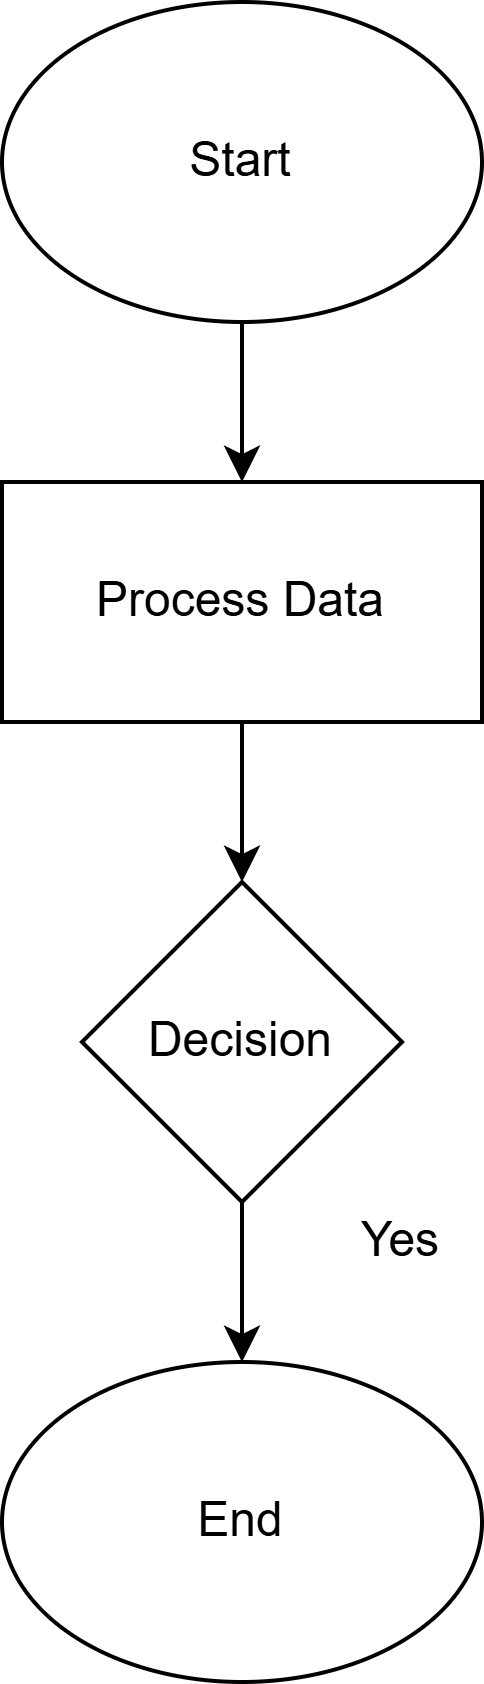

The diagram above was exported from draw.io. Its source (the exported page's mxGraphModel, read from the mxfile embedded in the PNG):
<mxGraphModel dx="451" dy="392" grid="1" gridSize="10" guides="1" tooltips="1" connect="1" arrows="1" fold="1" page="1" pageScale="1" pageWidth="827" pageHeight="1169" background="#ffffff" math="0" shadow="0">
  <root>
    <mxCell id="0" />
    <mxCell id="1" parent="0" />
    <mxCell id="2" value="Start" style="ellipse;whiteSpace=wrap;html=1;" parent="1" vertex="1">
      <mxGeometry x="200" y="20" width="120" height="80" as="geometry" />
    </mxCell>
    <mxCell id="3" value="Process Data" style="rounded=0;whiteSpace=wrap;html=1;" parent="1" vertex="1">
      <mxGeometry x="200" y="140" width="120" height="60" as="geometry" />
    </mxCell>
    <mxCell id="4" value="Decision" style="rhombus;whiteSpace=wrap;html=1;" parent="1" vertex="1">
      <mxGeometry x="220" y="240" width="80" height="80" as="geometry" />
    </mxCell>
    <mxCell id="5" value="End" style="ellipse;whiteSpace=wrap;html=1;" parent="1" vertex="1">
      <mxGeometry x="200" y="360" width="120" height="80" as="geometry" />
    </mxCell>
    <mxCell id="6" value="" style="endArrow=classic;html=1;exitX=0.5;exitY=1;entryX=0.5;entryY=0;" parent="1" source="2" target="3" edge="1">
      <mxGeometry width="50" height="50" relative="1" as="geometry">
        <mxPoint x="260" y="120" as="sourcePoint" />
        <mxPoint x="260" y="150" as="targetPoint" />
      </mxGeometry>
    </mxCell>
    <mxCell id="7" value="" style="endArrow=classic;html=1;exitX=0.5;exitY=1;entryX=0.5;entryY=0;" parent="1" source="3" target="4" edge="1">
      <mxGeometry width="50" height="50" relative="1" as="geometry">
        <mxPoint x="260" y="220" as="sourcePoint" />
        <mxPoint x="260" y="250" as="targetPoint" />
      </mxGeometry>
    </mxCell>
    <mxCell id="8" value="" style="endArrow=classic;html=1;exitX=0.5;exitY=1;entryX=0.5;entryY=0;" parent="1" source="4" target="5" edge="1">
      <mxGeometry width="50" height="50" relative="1" as="geometry">
        <mxPoint x="260" y="340" as="sourcePoint" />
        <mxPoint x="260" y="370" as="targetPoint" />
      </mxGeometry>
    </mxCell>
    <mxCell id="9" value="Yes" style="text;html=1;strokeColor=none;fillColor=none;align=center;verticalAlign=middle;whiteSpace=wrap;rounded=0;" parent="1" vertex="1">
      <mxGeometry x="280" y="320" width="40" height="20" as="geometry" />
    </mxCell>
  </root>
</mxGraphModel>